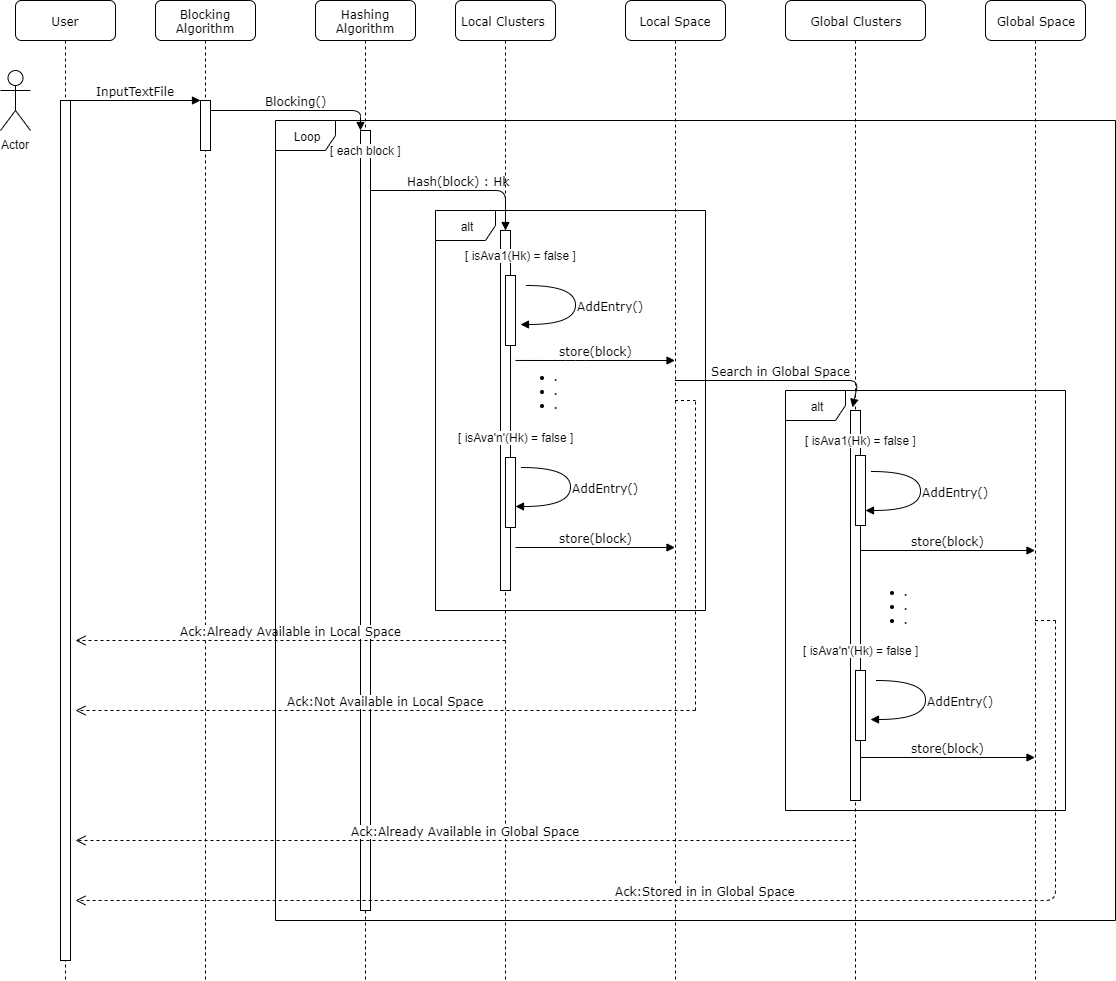

The diagram above was exported from draw.io. Its source (the exported page's mxGraphModel, read from the mxfile embedded in the PNG):
<mxGraphModel dx="866" dy="441" grid="1" gridSize="10" guides="1" tooltips="1" connect="1" arrows="1" fold="1" page="1" pageScale="1" pageWidth="1100" pageHeight="850" background="#ffffff" math="0" shadow="0">
  <root>
    <mxCell id="0" />
    <mxCell id="1" parent="0" />
    <mxCell id="7baba1c4bc27f4b0-2" value="Blocking Algorithm" style="shape=umlLifeline;perimeter=lifelinePerimeter;whiteSpace=wrap;html=1;container=1;collapsible=0;recursiveResize=0;outlineConnect=0;rounded=1;shadow=0;comic=0;labelBackgroundColor=none;strokeWidth=1;fontFamily=Verdana;fontSize=12;align=center;" parent="1" vertex="1">
      <mxGeometry x="240" y="80" width="100" height="980" as="geometry" />
    </mxCell>
    <mxCell id="7baba1c4bc27f4b0-10" value="" style="html=1;points=[];perimeter=orthogonalPerimeter;rounded=0;shadow=0;comic=0;labelBackgroundColor=none;strokeWidth=1;fontFamily=Verdana;fontSize=12;align=center;" parent="7baba1c4bc27f4b0-2" vertex="1">
      <mxGeometry x="45" y="100" width="10" height="50" as="geometry" />
    </mxCell>
    <mxCell id="7baba1c4bc27f4b0-3" value="Hashing Algorithm" style="shape=umlLifeline;perimeter=lifelinePerimeter;whiteSpace=wrap;html=1;container=1;collapsible=0;recursiveResize=0;outlineConnect=0;rounded=1;shadow=0;comic=0;labelBackgroundColor=none;strokeWidth=1;fontFamily=Verdana;fontSize=12;align=center;" parent="1" vertex="1">
      <mxGeometry x="400" y="80" width="100" height="980" as="geometry" />
    </mxCell>
    <mxCell id="7baba1c4bc27f4b0-13" value="" style="html=1;points=[];perimeter=orthogonalPerimeter;rounded=0;shadow=0;comic=0;labelBackgroundColor=none;strokeWidth=1;fontFamily=Verdana;fontSize=12;align=center;" parent="7baba1c4bc27f4b0-3" vertex="1">
      <mxGeometry x="45" y="130" width="10" height="780" as="geometry" />
    </mxCell>
    <mxCell id="OoydLPcmiVxEFIYJXSX6-58" value="Ack:Already Available in Local Space" style="html=1;verticalAlign=bottom;endArrow=open;dashed=1;endSize=8;labelBackgroundColor=#ffffff;fontFamily=Verdana;fontSize=12;edgeStyle=elbowEdgeStyle;elbow=vertical;" edge="1" parent="7baba1c4bc27f4b0-3">
      <mxGeometry relative="1" as="geometry">
        <mxPoint x="-240" y="640" as="targetPoint" />
        <Array as="points">
          <mxPoint x="135" y="640" />
          <mxPoint x="165" y="640" />
        </Array>
        <mxPoint x="190" y="640" as="sourcePoint" />
      </mxGeometry>
    </mxCell>
    <mxCell id="7baba1c4bc27f4b0-4" value="Local Clusters&amp;nbsp;" style="shape=umlLifeline;perimeter=lifelinePerimeter;whiteSpace=wrap;html=1;container=1;collapsible=0;recursiveResize=0;outlineConnect=0;rounded=1;shadow=0;comic=0;labelBackgroundColor=none;strokeWidth=1;fontFamily=Verdana;fontSize=12;align=center;" parent="1" vertex="1">
      <mxGeometry x="540" y="80" width="100" height="980" as="geometry" />
    </mxCell>
    <mxCell id="OoydLPcmiVxEFIYJXSX6-59" value="Ack:Not Available in Local Space" style="html=1;verticalAlign=bottom;endArrow=open;dashed=1;endSize=8;labelBackgroundColor=#ffffff;fontFamily=Verdana;fontSize=12;edgeStyle=elbowEdgeStyle;elbow=vertical;" edge="1" parent="7baba1c4bc27f4b0-4">
      <mxGeometry relative="1" as="geometry">
        <mxPoint x="-380" y="710" as="targetPoint" />
        <Array as="points">
          <mxPoint x="155" y="710" />
          <mxPoint x="185" y="710" />
        </Array>
        <mxPoint x="240" y="710" as="sourcePoint" />
      </mxGeometry>
    </mxCell>
    <mxCell id="7baba1c4bc27f4b0-5" value="Local Space" style="shape=umlLifeline;perimeter=lifelinePerimeter;whiteSpace=wrap;html=1;container=1;collapsible=0;recursiveResize=0;outlineConnect=0;rounded=1;shadow=0;comic=0;labelBackgroundColor=none;strokeWidth=1;fontFamily=Verdana;fontSize=12;align=center;" parent="1" vertex="1">
      <mxGeometry x="710" y="80" width="100" height="980" as="geometry" />
    </mxCell>
    <mxCell id="7baba1c4bc27f4b0-6" value="Global Clusters" style="shape=umlLifeline;perimeter=lifelinePerimeter;whiteSpace=wrap;html=1;container=1;collapsible=0;recursiveResize=0;outlineConnect=0;rounded=1;shadow=0;comic=0;labelBackgroundColor=none;strokeWidth=1;fontFamily=Verdana;fontSize=12;align=center;" parent="1" vertex="1">
      <mxGeometry x="870" y="80" width="140" height="980" as="geometry" />
    </mxCell>
    <mxCell id="OoydLPcmiVxEFIYJXSX6-43" value="AddEntry()" style="html=1;verticalAlign=bottom;endArrow=block;labelBackgroundColor=none;fontFamily=Verdana;fontSize=12;elbow=vertical;edgeStyle=orthogonalEdgeStyle;curved=1;exitX=1.066;exitY=0.713;exitPerimeter=0;" edge="1" parent="7baba1c4bc27f4b0-6">
      <mxGeometry x="0.2308" y="-36" relative="1" as="geometry">
        <mxPoint x="86" y="470.5" as="sourcePoint" />
        <mxPoint x="80" y="509.5" as="targetPoint" />
        <Array as="points">
          <mxPoint x="135" y="470.5" />
          <mxPoint x="135" y="509.5" />
        </Array>
        <mxPoint x="35" y="27" as="offset" />
      </mxGeometry>
    </mxCell>
    <mxCell id="OoydLPcmiVxEFIYJXSX6-44" value="store(block)" style="html=1;verticalAlign=bottom;endArrow=block;labelBackgroundColor=none;fontFamily=Verdana;fontSize=12;" edge="1" parent="7baba1c4bc27f4b0-6" target="7baba1c4bc27f4b0-7">
      <mxGeometry relative="1" as="geometry">
        <mxPoint x="75" y="550" as="sourcePoint" />
        <mxPoint x="234.5" y="550" as="targetPoint" />
      </mxGeometry>
    </mxCell>
    <mxCell id="OoydLPcmiVxEFIYJXSX6-45" value="" style="html=1;points=[];perimeter=orthogonalPerimeter;rounded=0;shadow=0;comic=0;labelBackgroundColor=none;strokeWidth=1;fontFamily=Verdana;fontSize=12;align=center;" vertex="1" parent="7baba1c4bc27f4b0-6">
      <mxGeometry x="65" y="410" width="10" height="390" as="geometry" />
    </mxCell>
    <mxCell id="OoydLPcmiVxEFIYJXSX6-46" value="" style="html=1;points=[];perimeter=orthogonalPerimeter;rounded=0;shadow=0;comic=0;labelBackgroundColor=none;strokeWidth=1;fontFamily=Verdana;fontSize=12;align=center;" vertex="1" parent="7baba1c4bc27f4b0-6">
      <mxGeometry x="70" y="455" width="10" height="70" as="geometry" />
    </mxCell>
    <mxCell id="OoydLPcmiVxEFIYJXSX6-47" value="[ isAva1(Hk) = false ]" style="text;html=1;align=center;verticalAlign=middle;resizable=0;points=[];;autosize=1;shadow=0;rounded=0;glass=0;labelBackgroundColor=#ffffff;" vertex="1" parent="7baba1c4bc27f4b0-6">
      <mxGeometry x="10" y="430" width="130" height="20" as="geometry" />
    </mxCell>
    <mxCell id="OoydLPcmiVxEFIYJXSX6-48" value="AddEntry()" style="html=1;verticalAlign=bottom;endArrow=block;labelBackgroundColor=none;fontFamily=Verdana;fontSize=12;elbow=vertical;edgeStyle=orthogonalEdgeStyle;curved=1;exitX=1.066;exitY=0.713;exitPerimeter=0;" edge="1" parent="7baba1c4bc27f4b0-6">
      <mxGeometry x="0.2308" y="-36" relative="1" as="geometry">
        <mxPoint x="91" y="680" as="sourcePoint" />
        <mxPoint x="85" y="719" as="targetPoint" />
        <Array as="points">
          <mxPoint x="140" y="680" />
          <mxPoint x="140" y="719" />
        </Array>
        <mxPoint x="35" y="27" as="offset" />
      </mxGeometry>
    </mxCell>
    <mxCell id="OoydLPcmiVxEFIYJXSX6-49" value="store(block)" style="html=1;verticalAlign=bottom;endArrow=block;labelBackgroundColor=none;fontFamily=Verdana;fontSize=12;" edge="1" parent="7baba1c4bc27f4b0-6" target="7baba1c4bc27f4b0-7">
      <mxGeometry relative="1" as="geometry">
        <mxPoint x="75" y="757" as="sourcePoint" />
        <mxPoint x="234.5" y="757" as="targetPoint" />
      </mxGeometry>
    </mxCell>
    <mxCell id="OoydLPcmiVxEFIYJXSX6-50" value="" style="html=1;points=[];perimeter=orthogonalPerimeter;rounded=0;shadow=0;comic=0;labelBackgroundColor=none;strokeWidth=1;fontFamily=Verdana;fontSize=12;align=center;" vertex="1" parent="7baba1c4bc27f4b0-6">
      <mxGeometry x="70" y="670" width="10" height="70" as="geometry" />
    </mxCell>
    <mxCell id="7baba1c4bc27f4b0-7" value="Global Space" style="shape=umlLifeline;perimeter=lifelinePerimeter;whiteSpace=wrap;html=1;container=1;collapsible=0;recursiveResize=0;outlineConnect=0;rounded=1;shadow=0;comic=0;labelBackgroundColor=none;strokeWidth=1;fontFamily=Verdana;fontSize=12;align=center;" parent="1" vertex="1">
      <mxGeometry x="1070" y="80" width="100" height="980" as="geometry" />
    </mxCell>
    <mxCell id="7baba1c4bc27f4b0-8" value="User" style="shape=umlLifeline;perimeter=lifelinePerimeter;whiteSpace=wrap;html=1;container=1;collapsible=0;recursiveResize=0;outlineConnect=0;rounded=1;shadow=0;comic=0;labelBackgroundColor=none;strokeWidth=1;fontFamily=Verdana;fontSize=12;align=center;" parent="1" vertex="1">
      <mxGeometry x="100" y="80" width="100" height="980" as="geometry" />
    </mxCell>
    <mxCell id="7baba1c4bc27f4b0-9" value="" style="html=1;points=[];perimeter=orthogonalPerimeter;rounded=0;shadow=0;comic=0;labelBackgroundColor=none;strokeWidth=1;fontFamily=Verdana;fontSize=12;align=center;" parent="7baba1c4bc27f4b0-8" vertex="1">
      <mxGeometry x="45" y="100" width="10" height="860" as="geometry" />
    </mxCell>
    <mxCell id="7baba1c4bc27f4b0-16" value="" style="html=1;points=[];perimeter=orthogonalPerimeter;rounded=0;shadow=0;comic=0;labelBackgroundColor=none;strokeWidth=1;fontFamily=Verdana;fontSize=12;align=center;" parent="1" vertex="1">
      <mxGeometry x="585" y="310" width="10" height="360" as="geometry" />
    </mxCell>
    <mxCell id="7baba1c4bc27f4b0-17" value="Hash(block) : Hk" style="html=1;verticalAlign=bottom;endArrow=block;labelBackgroundColor=none;fontFamily=Verdana;fontSize=12;edgeStyle=elbowEdgeStyle;elbow=vertical;" parent="1" source="7baba1c4bc27f4b0-13" target="7baba1c4bc27f4b0-16" edge="1">
      <mxGeometry relative="1" as="geometry">
        <mxPoint x="510" y="220" as="sourcePoint" />
        <Array as="points">
          <mxPoint x="500" y="270" />
          <mxPoint x="490" y="280" />
          <mxPoint x="460" y="220" />
        </Array>
      </mxGeometry>
    </mxCell>
    <mxCell id="7baba1c4bc27f4b0-11" value="InputTextFile" style="html=1;verticalAlign=bottom;endArrow=block;entryX=0;entryY=0;labelBackgroundColor=none;fontFamily=Verdana;fontSize=12;edgeStyle=elbowEdgeStyle;elbow=vertical;" parent="1" source="7baba1c4bc27f4b0-9" target="7baba1c4bc27f4b0-10" edge="1">
      <mxGeometry relative="1" as="geometry">
        <mxPoint x="220" y="190" as="sourcePoint" />
      </mxGeometry>
    </mxCell>
    <mxCell id="7baba1c4bc27f4b0-14" value="Blocking()" style="html=1;verticalAlign=bottom;endArrow=block;entryX=0;entryY=0;labelBackgroundColor=none;fontFamily=Verdana;fontSize=12;edgeStyle=elbowEdgeStyle;elbow=vertical;" parent="1" source="7baba1c4bc27f4b0-10" target="7baba1c4bc27f4b0-13" edge="1">
      <mxGeometry relative="1" as="geometry">
        <mxPoint x="370" y="200" as="sourcePoint" />
        <Array as="points">
          <mxPoint x="320" y="190" />
        </Array>
      </mxGeometry>
    </mxCell>
    <mxCell id="OoydLPcmiVxEFIYJXSX6-2" value="Loop" style="shape=umlFrame;whiteSpace=wrap;html=1;labelBackgroundColor=#ffffff;" vertex="1" parent="1">
      <mxGeometry x="360" y="200" width="840" height="800" as="geometry" />
    </mxCell>
    <mxCell id="OoydLPcmiVxEFIYJXSX6-5" value="Actor" style="shape=umlActor;verticalLabelPosition=bottom;labelBackgroundColor=#ffffff;verticalAlign=top;html=1;" vertex="1" parent="1">
      <mxGeometry x="85" y="150" width="30" height="60" as="geometry" />
    </mxCell>
    <mxCell id="OoydLPcmiVxEFIYJXSX6-7" value="[ each block ]" style="text;html=1;align=center;verticalAlign=middle;resizable=0;points=[];;autosize=1;labelBackgroundColor=#ffffff;" vertex="1" parent="1">
      <mxGeometry x="405" y="220" width="90" height="20" as="geometry" />
    </mxCell>
    <mxCell id="OoydLPcmiVxEFIYJXSX6-16" value="&lt;ul&gt;&lt;li&gt;&lt;b&gt;.&lt;/b&gt;&lt;/li&gt;&lt;li&gt;&lt;b&gt;.&lt;/b&gt;&lt;/li&gt;&lt;li&gt;&lt;b&gt;.&lt;/b&gt;&lt;/li&gt;&lt;/ul&gt;" style="text;html=1;align=center;verticalAlign=middle;resizable=0;points=[];;autosize=1;" vertex="1" parent="1">
      <mxGeometry x="590" y="435" width="60" height="70" as="geometry" />
    </mxCell>
    <mxCell id="OoydLPcmiVxEFIYJXSX6-18" value="AddEntry()" style="html=1;verticalAlign=bottom;endArrow=block;labelBackgroundColor=none;fontFamily=Verdana;fontSize=12;elbow=vertical;edgeStyle=orthogonalEdgeStyle;curved=1;exitX=1.066;exitY=0.713;exitPerimeter=0;" edge="1" parent="1">
      <mxGeometry x="0.2308" y="-36" relative="1" as="geometry">
        <mxPoint x="606" y="547" as="sourcePoint" />
        <mxPoint x="600" y="586" as="targetPoint" />
        <Array as="points">
          <mxPoint x="655" y="547" />
          <mxPoint x="655" y="586" />
        </Array>
        <mxPoint x="35" y="27" as="offset" />
      </mxGeometry>
    </mxCell>
    <mxCell id="OoydLPcmiVxEFIYJXSX6-19" value="store(block)" style="html=1;verticalAlign=bottom;endArrow=block;labelBackgroundColor=none;fontFamily=Verdana;fontSize=12;" edge="1" parent="1">
      <mxGeometry relative="1" as="geometry">
        <mxPoint x="600" y="627" as="sourcePoint" />
        <mxPoint x="759.5" y="627" as="targetPoint" />
      </mxGeometry>
    </mxCell>
    <mxCell id="OoydLPcmiVxEFIYJXSX6-20" value="" style="html=1;points=[];perimeter=orthogonalPerimeter;rounded=0;shadow=0;comic=0;labelBackgroundColor=none;strokeWidth=1;fontFamily=Verdana;fontSize=12;align=center;" vertex="1" parent="1">
      <mxGeometry x="590" y="537" width="10" height="70" as="geometry" />
    </mxCell>
    <mxCell id="OoydLPcmiVxEFIYJXSX6-21" value="[ isAva'n'(Hk) = false ]" style="text;html=1;align=center;verticalAlign=middle;resizable=0;points=[];;autosize=1;labelBackgroundColor=#ffffff;" vertex="1" parent="1">
      <mxGeometry x="535" y="507" width="130" height="20" as="geometry" />
    </mxCell>
    <mxCell id="OoydLPcmiVxEFIYJXSX6-51" value="&lt;ul&gt;&lt;li&gt;&lt;b&gt;.&lt;/b&gt;&lt;/li&gt;&lt;li&gt;&lt;b&gt;.&lt;/b&gt;&lt;/li&gt;&lt;li&gt;&lt;b&gt;.&lt;/b&gt;&lt;/li&gt;&lt;/ul&gt;" style="text;html=1;align=center;verticalAlign=middle;resizable=0;points=[];;autosize=1;" vertex="1" parent="1">
      <mxGeometry x="940" y="650" width="60" height="70" as="geometry" />
    </mxCell>
    <mxCell id="OoydLPcmiVxEFIYJXSX6-56" value="[ isAva'n'(Hk) = false ]" style="text;html=1;align=center;verticalAlign=middle;resizable=0;points=[];;autosize=1;labelBackgroundColor=#ffffff;" vertex="1" parent="1">
      <mxGeometry x="880" y="720" width="130" height="20" as="geometry" />
    </mxCell>
    <mxCell id="OoydLPcmiVxEFIYJXSX6-22" value="Search in Global Space" style="html=1;verticalAlign=bottom;endArrow=block;labelBackgroundColor=#ffffff;fontFamily=Verdana;fontSize=12;entryX=0.2;entryY=-0.008;entryDx=0;entryDy=0;entryPerimeter=0;" edge="1" parent="1" source="7baba1c4bc27f4b0-5" target="OoydLPcmiVxEFIYJXSX6-45">
      <mxGeometry relative="1" as="geometry">
        <mxPoint x="760" y="480" as="sourcePoint" />
        <mxPoint x="930" y="491" as="targetPoint" />
        <Array as="points">
          <mxPoint x="850" y="460" />
          <mxPoint x="943" y="460" />
        </Array>
      </mxGeometry>
    </mxCell>
    <mxCell id="OoydLPcmiVxEFIYJXSX6-61" value="" style="endArrow=none;dashed=1;html=1;" edge="1" parent="1">
      <mxGeometry width="50" height="50" relative="1" as="geometry">
        <mxPoint x="780" y="790" as="sourcePoint" />
        <mxPoint x="780" y="480" as="targetPoint" />
      </mxGeometry>
    </mxCell>
    <mxCell id="OoydLPcmiVxEFIYJXSX6-62" value="" style="endArrow=none;dashed=1;html=1;" edge="1" parent="1" source="7baba1c4bc27f4b0-5">
      <mxGeometry width="50" height="50" relative="1" as="geometry">
        <mxPoint x="790" y="800" as="sourcePoint" />
        <mxPoint x="780" y="480" as="targetPoint" />
      </mxGeometry>
    </mxCell>
    <mxCell id="OoydLPcmiVxEFIYJXSX6-64" value="Ack:Already Available in Global Space" style="html=1;verticalAlign=bottom;endArrow=open;dashed=1;endSize=8;labelBackgroundColor=#ffffff;fontFamily=Verdana;fontSize=12;edgeStyle=elbowEdgeStyle;elbow=vertical;" edge="1" parent="1">
      <mxGeometry relative="1" as="geometry">
        <mxPoint x="160" y="920" as="targetPoint" />
        <Array as="points">
          <mxPoint x="885" y="920" />
          <mxPoint x="915" y="920" />
        </Array>
        <mxPoint x="940" y="920" as="sourcePoint" />
      </mxGeometry>
    </mxCell>
    <mxCell id="OoydLPcmiVxEFIYJXSX6-65" value="Ack:Stored in in Global Space" style="html=1;verticalAlign=bottom;endArrow=open;dashed=1;endSize=8;labelBackgroundColor=#ffffff;fontFamily=Verdana;fontSize=12;edgeStyle=elbowEdgeStyle;elbow=vertical;" edge="1" parent="1">
      <mxGeometry relative="1" as="geometry">
        <mxPoint x="160" y="980" as="targetPoint" />
        <Array as="points">
          <mxPoint x="1085" y="980" />
          <mxPoint x="1115" y="980" />
        </Array>
        <mxPoint x="1140" y="700" as="sourcePoint" />
      </mxGeometry>
    </mxCell>
    <mxCell id="OoydLPcmiVxEFIYJXSX6-66" value="" style="endArrow=none;dashed=1;html=1;" edge="1" parent="1" source="7baba1c4bc27f4b0-7">
      <mxGeometry width="50" height="50" relative="1" as="geometry">
        <mxPoint x="1210" y="740" as="sourcePoint" />
        <mxPoint x="1140" y="700" as="targetPoint" />
      </mxGeometry>
    </mxCell>
    <mxCell id="OoydLPcmiVxEFIYJXSX6-72" value="alt" style="shape=umlFrame;whiteSpace=wrap;html=1;rounded=0;shadow=0;glass=0;labelBackgroundColor=#ffffff;" vertex="1" parent="1">
      <mxGeometry x="520" y="290" width="270" height="400" as="geometry" />
    </mxCell>
    <mxCell id="OoydLPcmiVxEFIYJXSX6-15" value="store(block)" style="html=1;verticalAlign=bottom;endArrow=block;labelBackgroundColor=none;fontFamily=Verdana;fontSize=12;exitX=0.167;exitY=0.071;exitDx=0;exitDy=0;exitPerimeter=0;" edge="1" parent="1" source="OoydLPcmiVxEFIYJXSX6-16" target="7baba1c4bc27f4b0-5">
      <mxGeometry relative="1" as="geometry">
        <mxPoint x="600" y="420" as="sourcePoint" />
        <mxPoint x="1030" y="420" as="targetPoint" />
        <Array as="points">
          <mxPoint x="660" y="440" />
        </Array>
      </mxGeometry>
    </mxCell>
    <mxCell id="OoydLPcmiVxEFIYJXSX6-13" value="[ isAva1(Hk) = false ]" style="text;html=1;align=center;verticalAlign=middle;resizable=0;points=[];;autosize=1;shadow=0;rounded=0;glass=0;labelBackgroundColor=#ffffff;" vertex="1" parent="1">
      <mxGeometry x="540" y="325" width="130" height="20" as="geometry" />
    </mxCell>
    <mxCell id="7baba1c4bc27f4b0-34" value="" style="html=1;points=[];perimeter=orthogonalPerimeter;rounded=0;shadow=0;comic=0;labelBackgroundColor=none;strokeWidth=1;fontFamily=Verdana;fontSize=12;align=center;" parent="1" vertex="1">
      <mxGeometry x="590" y="355" width="10" height="70" as="geometry" />
    </mxCell>
    <mxCell id="OoydLPcmiVxEFIYJXSX6-14" value="AddEntry()" style="html=1;verticalAlign=bottom;endArrow=block;labelBackgroundColor=none;fontFamily=Verdana;fontSize=12;elbow=vertical;edgeStyle=orthogonalEdgeStyle;curved=1;exitX=1.066;exitY=0.713;exitPerimeter=0;" edge="1" parent="1">
      <mxGeometry x="0.2308" y="-36" relative="1" as="geometry">
        <mxPoint x="611" y="365" as="sourcePoint" />
        <mxPoint x="605" y="404" as="targetPoint" />
        <Array as="points">
          <mxPoint x="660" y="365" />
          <mxPoint x="660" y="404" />
        </Array>
        <mxPoint x="35" y="27" as="offset" />
      </mxGeometry>
    </mxCell>
    <mxCell id="OoydLPcmiVxEFIYJXSX6-74" value="alt" style="shape=umlFrame;whiteSpace=wrap;html=1;rounded=0;shadow=0;glass=0;labelBackgroundColor=#ffffff;" vertex="1" parent="1">
      <mxGeometry x="870" y="470" width="280" height="420" as="geometry" />
    </mxCell>
  </root>
</mxGraphModel>